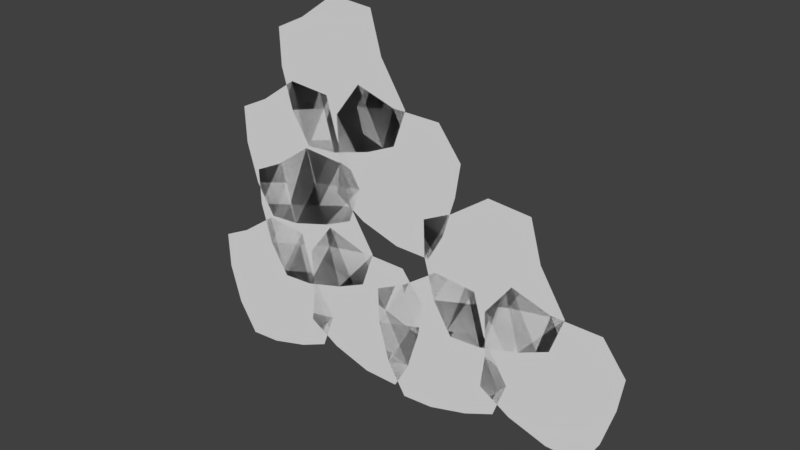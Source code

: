 # Source: packageRock.blend  (saved by Blender 2.78.0; exported with 4.5.12 LTS)
import bpy
from mathutils import Matrix  # noqa: F401  (used for matrix-valued properties, if any)

bpy.ops.wm.read_factory_settings(use_empty=True)
scene = bpy.context.scene
scene.name = 'Scene'

# ---- collections
col_collection_1 = bpy.data.collections.new('Collection 1'); scene.collection.children.link(col_collection_1)

# ---- world
world_world = bpy.data.worlds.new('World'); scene.world = world_world
world_world.color = (0.05088, 0.05088, 0.05088)
world_world.use_sun_shadow = False
world_world.sun_shadow_jitter_overblur = 0.0
world_world.cycles.sampling_method = 'MANUAL'

# ---- meshes
me_plane = bpy.data.meshes.new('Plane')
me_plane.from_pydata([(0.4519, -0.02306, -4.134e-09), (0.2939, -0.06916, -7.064e-09), (0.4997, -0.1709, -6.26e-09), (0.3349, -0.234, -7.648e-09), (0.03146, -0.2163, -9.247e-09), (0.1963, -0.1532, -7.86e-09), (-0.009531, -0.05152, -8.663e-09), (0.1485, -0.005419, -5.734e-09), (-0.003807, -0.09965, -9.475e-09), (-0.006591, -0.1665, -8.59e-09), (0.1889, -0.1051, -7.048e-09), (0.1712, -0.04675, -7.162e-09), (0.08981, -0.1987, -8.476e-09), (0.1618, -0.1981, -6.163e-09), (0.09524, -0.006038, -8.047e-09), (0.0369, -0.02367, -8.818e-09), (0.1305, -0.1227, -7.819e-09), (0.07217, -0.1404, -8.59e-09), (0.1129, -0.06438, -7.933e-09), (0.05454, -0.08202, -8.704e-09), (-0.02434, -0.1889, -1.171e-08), (0.01203, -0.01624, -5.53e-09), (-0.185, -0.134, -1.593e-08), (-0.1381, 0.02377, -8.116e-09), (-0.1415, -0.1553, -1.556e-08), (-0.08685, -0.1939, -1.344e-08), (-0.03243, 0.003631, -5.954e-09), (-0.09101, 0.02046, -7.882e-09), (-0.007513, -0.1304, -9.147e-09), (0.031, -0.06957, -4.203e-09), (-0.1664, -0.02129, -1.237e-08), (-0.1833, -0.07987, -1.493e-08), (-0.04926, -0.05495, -8.515e-09), (-0.06609, -0.1135, -1.108e-08), (-0.1078, -0.03812, -1.044e-08), (-0.1247, -0.0967, -1.3e-08), (0.05393, -0.32, 1.698e-10), (0.09031, -0.1473, 6.347e-09), (-0.1068, -0.265, -4.049e-09), (-0.05979, -0.1073, 3.761e-09), (-0.06323, -0.2863, -3.687e-09), (-0.008577, -0.3249, -1.567e-09), (0.04584, -0.1274, 5.923e-09), (-0.01274, -0.1106, 3.995e-09), (0.07076, -0.2614, 2.73e-09), (0.1093, -0.2006, 7.674e-09), (-0.08815, -0.1523, -4.946e-10), (-0.105, -0.2109, -3.055e-09), (0.02901, -0.186, 3.362e-09), (0.01218, -0.2446, 8.018e-10), (-0.02957, -0.1691, 1.434e-09), (-0.0464, -0.2277, -1.127e-09), (0.2996, -0.1173, -7.876e-09), (0.2969, -0.1841, -6.99e-09), (0.4923, -0.1227, -5.449e-09), (0.4747, -0.06439, -5.563e-09), (0.3933, -0.2163, -6.877e-09), (0.4652, -0.2157, -4.563e-09), (0.3987, -0.02368, -6.448e-09), (0.3403, -0.04132, -7.219e-09), (0.434, -0.1404, -6.22e-09), (0.3756, -0.158, -6.991e-09), (0.4163, -0.08202, -6.334e-09), (0.358, -0.09966, -7.105e-09), (0.2791, -0.2066, -1.011e-08), (0.3155, -0.03388, -3.931e-09), (0.1184, -0.1516, -1.433e-08), (0.1654, 0.00613, -6.516e-09), (0.1619, -0.1729, -1.397e-08), (0.2166, -0.2115, -1.185e-08), (0.271, -0.01401, -4.355e-09), (0.2124, 0.002819, -6.283e-09), (0.2959, -0.148, -7.547e-09), (0.3344, -0.08722, -2.604e-09), (0.137, -0.03893, -1.077e-08), (0.1202, -0.09751, -1.333e-08), (0.2542, -0.07259, -6.915e-09), (0.2374, -0.1312, -9.476e-09), (0.1956, -0.05576, -8.844e-09), (0.1788, -0.1143, -1.14e-08), (0.3574, -0.3376, 1.769e-09), (0.3938, -0.1649, 7.946e-09), (0.1967, -0.2826, -2.45e-09), (0.2437, -0.1249, 5.361e-09), (0.2402, -0.3039, -2.088e-09), (0.2949, -0.3425, 3.196e-11), (0.3493, -0.145, 7.522e-09), (0.2907, -0.1282, 5.594e-09), (0.3742, -0.279, 4.33e-09), (0.4127, -0.2182, 9.273e-09), (0.2153, -0.17, 1.105e-09), (0.1985, -0.2285, -1.456e-09), (0.3325, -0.2036, 4.962e-09), (0.3156, -0.2622, 2.401e-09), (0.2739, -0.1868, 3.033e-09), (0.257, -0.2454, 4.726e-10), (0.2049, -0.2277, 1.442e-08), (0.04692, -0.2738, 1.149e-08), (0.2527, -0.3755, 1.229e-08), (0.08792, -0.4386, 1.09e-08), (0.05265, -0.3219, 1.068e-08), (0.04986, -0.3888, 1.156e-08), (0.2453, -0.3274, 1.31e-08), (0.2277, -0.269, 1.299e-08), (0.1463, -0.421, 1.167e-08), (0.2182, -0.4204, 1.399e-08), (0.1517, -0.2283, 1.21e-08), (0.09336, -0.246, 1.133e-08), (0.187, -0.345, 1.233e-08), (0.1286, -0.3627, 1.156e-08), (0.1693, -0.2867, 1.222e-08), (0.111, -0.3043, 1.145e-08), (0.03211, -0.4112, 8.443e-09), (0.06849, -0.2385, 1.462e-08), (-0.1286, -0.3563, 4.224e-09), (-0.08161, -0.1985, 1.203e-08), (-0.08505, -0.3776, 4.586e-09), (-0.0304, -0.4162, 6.706e-09), (0.02402, -0.2187, 1.42e-08), (-0.03456, -0.2018, 1.227e-08), (0.04894, -0.3527, 1.1e-08), (0.08745, -0.2919, 1.595e-08), (-0.11, -0.2436, 7.779e-09), (-0.1268, -0.3022, 5.218e-09), (0.007193, -0.2772, 1.164e-08), (-0.009638, -0.3358, 9.075e-09), (-0.05139, -0.2604, 9.707e-09), (-0.06822, -0.319, 7.147e-09), (0.1104, -0.5423, 2.032e-08), (0.1468, -0.3696, 2.65e-08), (-0.05032, -0.4873, 1.61e-08), (-0.003338, -0.3295, 2.391e-08), (-0.006774, -0.5086, 1.646e-08), (0.04788, -0.5472, 1.858e-08), (0.1023, -0.3497, 2.607e-08), (0.04372, -0.3329, 2.414e-08), (0.1272, -0.4837, 2.288e-08), (0.1657, -0.4229, 2.782e-08), (-0.03169, -0.3746, 1.966e-08), (-0.04852, -0.4332, 1.71e-08), (0.08547, -0.4083, 2.351e-08), (0.06864, -0.4668, 2.095e-08), (0.02689, -0.3914, 2.158e-08), (0.01006, -0.45, 1.902e-08)], [], [(62, 55, 0, 58), (18, 11, 7, 14), (13, 5, 10, 16), (16, 10, 11, 18), (9, 17, 19, 8), (17, 16, 18, 19), (4, 12, 17, 9), (12, 13, 16, 17), (8, 19, 15, 6), (19, 18, 14, 15), (34, 27, 23, 30), (29, 21, 26, 32), (32, 26, 27, 34), (25, 33, 35, 24), (33, 32, 34, 35), (20, 28, 33, 25), (28, 29, 32, 33), (24, 35, 31, 22), (35, 34, 30, 31), (50, 43, 39, 46), (45, 37, 42, 48), (48, 42, 43, 50), (41, 49, 51, 40), (49, 48, 50, 51), (36, 44, 49, 41), (44, 45, 48, 49), (40, 51, 47, 38), (51, 50, 46, 47), (57, 2, 54, 60), (60, 54, 55, 62), (53, 61, 63, 52), (61, 60, 62, 63), (3, 56, 61, 53), (56, 57, 60, 61), (52, 63, 59, 1), (63, 62, 58, 59), (78, 71, 67, 74), (73, 65, 70, 76), (76, 70, 71, 78), (69, 77, 79, 68), (77, 76, 78, 79), (64, 72, 77, 69), (72, 73, 76, 77), (68, 79, 75, 66), (79, 78, 74, 75), (94, 87, 83, 90), (89, 81, 86, 92), (92, 86, 87, 94), (85, 93, 95, 84), (93, 92, 94, 95), (80, 88, 93, 85), (88, 89, 92, 93), (84, 95, 91, 82), (95, 94, 90, 91), (110, 103, 96, 106), (105, 98, 102, 108), (108, 102, 103, 110), (101, 109, 111, 100), (109, 108, 110, 111), (99, 104, 109, 101), (104, 105, 108, 109), (100, 111, 107, 97), (111, 110, 106, 107), (126, 119, 115, 122), (121, 113, 118, 124), (124, 118, 119, 126), (117, 125, 127, 116), (125, 124, 126, 127), (112, 120, 125, 117), (120, 121, 124, 125), (116, 127, 123, 114), (127, 126, 122, 123), (142, 135, 131, 138), (137, 129, 134, 140), (140, 134, 135, 142), (133, 141, 143, 132), (141, 140, 142, 143), (128, 136, 141, 133), (136, 137, 140, 141), (132, 143, 139, 130), (143, 142, 138, 139)])
me_plane.use_remesh_preserve_volume = False
me_plane.use_remesh_preserve_attributes = False
me_plane.use_mirror_vertex_groups = False
me_plane.update()

# ---- objects
ob_plane = bpy.data.objects.new('Plane', me_plane)

# ---- transforms, parenting, visibility, modifiers, constraints
ob_plane.location = (0.0, 0.0, 0.0)
ob_plane.rotation_euler = (-1.571, -0.0, 0.0)
ob_plane.scale = (0.5, 0.5, 0.5)
ob_plane.lineart.crease_threshold = 0.0

# ---- collection membership
col_collection_1.objects.link(ob_plane)

# ---- scene / render settings (as saved in the file)
scene.frame_start = 1; scene.frame_end = 250; scene.frame_set(1)
scene.render.engine = 'BLENDER_EEVEE_NEXT'
scene.render.resolution_percentage = 50
scene.render.dither_intensity = 0.0
scene.cycles.use_denoising = False
scene.cycles.samples = 128
scene.cycles.sampling_pattern = 'TABULATED_SOBOL'
scene.cycles.light_sampling_threshold = 0.0
scene.cycles.use_adaptive_sampling = False
scene.cycles.use_light_tree = False
scene.cycles.blur_glossy = 0.0
scene.cycles.sample_clamp_indirect = 0.0
scene.view_settings.view_transform = 'Standard'
bpy.context.view_layer.update()

# ---- added for rendering (the .blend has no active camera and no usable light): camera, sun
cam_auto = bpy.data.cameras.new('AutoCamera')
cam_auto.lens = 50.0
cam_auto.sensor_width = 36.0
cam_auto.clip_end = 1000.0
ob_auto_camera = bpy.data.objects.new('AutoCamera', cam_auto)
scene.collection.objects.link(ob_auto_camera)
ob_auto_camera.location = (0.491131, -0.494951, 0.460824)
ob_auto_camera.rotation_euler = (1.09748, -7.21219e-08, 0.694738)
scene.camera = ob_auto_camera
light_auto_sun = bpy.data.lights.new('AutoSun', 'SUN')
light_auto_sun.energy = 3.0
light_auto_sun.angle = 0.0523599
ob_auto_sun = bpy.data.objects.new('AutoSun', light_auto_sun)
scene.collection.objects.link(ob_auto_sun)
ob_auto_sun.rotation_euler = (0.872665, 0.174533, 0.523599)
bpy.context.view_layer.update()
